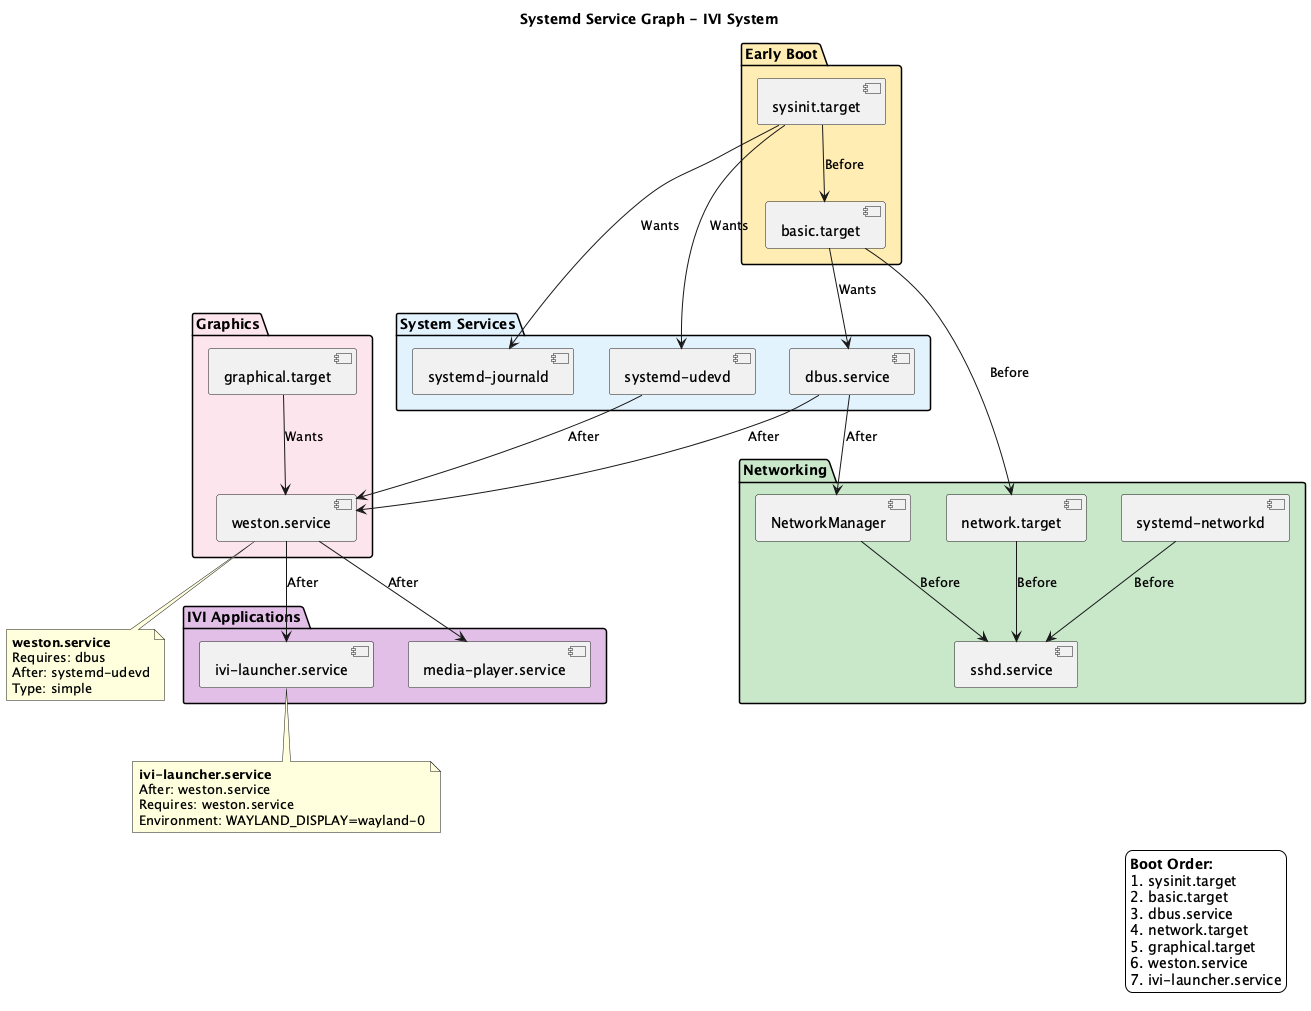

The diagram above was rendered by PlantUML. Its source (embedded in the PNG):
@startuml
title "Systemd Service Graph - IVI System"

skinparam backgroundColor #FEFEFE
skinparam componentStyle uml2

package "Early Boot" as EARLY #FFECB3 {
    [sysinit.target] as SYSINIT
    [basic.target] as BASIC
}

package "System Services" as SYSTEM #E3F2FD {
    [systemd-journald] as JOURNAL
    [systemd-udevd] as UDEV
    [dbus.service] as DBUS
}

package "Networking" as NET #C8E6C9 {
    [network.target] as NETWORK_T
    [NetworkManager] as NM
    [systemd-networkd] as NETWORKD
    [sshd.service] as SSH
}

package "Graphics" as GFX #FCE4EC {
    [graphical.target] as GRAPHICAL
    [weston.service] as WESTON
}

package "IVI Applications" as IVI #E1BEE7 {
    [ivi-launcher.service] as LAUNCHER
    [media-player.service] as MEDIA
}

' Dependencies
SYSINIT --> JOURNAL : Wants
SYSINIT --> UDEV : Wants
SYSINIT --> BASIC : Before

BASIC --> DBUS : Wants
BASIC --> NETWORK_T : Before

DBUS --> NM : After
DBUS --> WESTON : After

UDEV --> WESTON : After

NETWORK_T --> SSH : Before

NM --> SSH : Before
NETWORKD --> SSH : Before

GRAPHICAL --> WESTON : Wants
WESTON --> LAUNCHER : After
WESTON --> MEDIA : After

note bottom of WESTON
    **weston.service**
    Requires: dbus
    After: systemd-udevd
    Type: simple
end note

note bottom of LAUNCHER
    **ivi-launcher.service**
    After: weston.service
    Requires: weston.service
    Environment: WAYLAND_DISPLAY=wayland-0
end note

legend right
    **Boot Order:**
    1. sysinit.target
    2. basic.target  
    3. dbus.service
    4. network.target
    5. graphical.target
    6. weston.service
    7. ivi-launcher.service
endlegend

@enduml